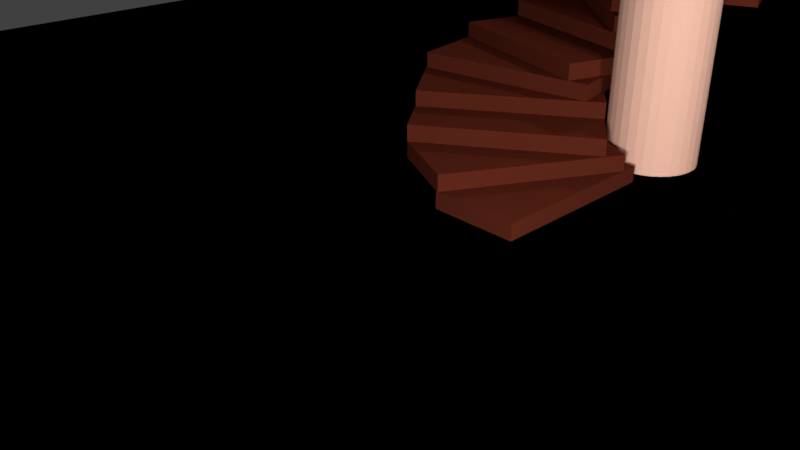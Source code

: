 # Source: 1.proyecto.escalera.luces.blend  (saved by Blender 2.79.6; exported with 4.5.12 LTS)
import bpy
from mathutils import Matrix  # noqa: F401  (used for matrix-valued properties, if any)

bpy.ops.wm.read_factory_settings(use_empty=True)
scene = bpy.context.scene
scene.name = 'Scene'

# ---- collections
col_collection_1 = bpy.data.collections.new('Collection 1'); scene.collection.children.link(col_collection_1)

# ---- materials (node trees are filled in below, after node groups)
mat_material_006 = bpy.data.materials.new('Material.006')
mat_material_006.alpha_threshold = 0.0
mat_material_006.use_transparent_shadow = False
mat_material_006.diffuse_color = (0.0985, 0.02262, 0.01564, 1.0)
mat_material_006.roughness = 0.5
mat_material_004 = bpy.data.materials.new('Material.004')
mat_material_004.alpha_threshold = 0.0
mat_material_004.use_transparent_shadow = False
mat_material_004.diffuse_color = (1.0, 0.5963, 0.4549, 1.0)
mat_material_004.specular_color = (0.01222, 0.002149, 0.001475)
mat_material_004.roughness = 0.5
mat_material_005 = bpy.data.materials.new('Material.005')
mat_material_005.alpha_threshold = 0.0
mat_material_005.use_transparent_shadow = False
mat_material_005.diffuse_color = (1.0, 1.0, 1.0, 1.0)
mat_material_005.roughness = 0.5
mat_material_003 = bpy.data.materials.new('Material.003')
mat_material_003.alpha_threshold = 0.0
mat_material_003.use_transparent_shadow = False
mat_material_003.diffuse_color = (0.1107, 0.02162, 0.01111, 1.0)
mat_material_003.roughness = 0.5

# ---- material node trees

# ---- world
world_world = bpy.data.worlds.new('World'); scene.world = world_world
world_world.color = (0.05088, 0.05088, 0.05088)
world_world.use_sun_shadow = False
world_world.sun_shadow_jitter_overblur = 0.0

# ---- cameras
cam_camera = bpy.data.cameras.new('Camera')
cam_camera.clip_end = 100.0
cam_camera.lens = 35.0
cam_camera.sensor_width = 32.0
cam_camera.sensor_height = 18.0
cam_camera.ortho_scale = 7.314
cam_camera.dof.focus_distance = 0.0
cam_camera.dof.aperture_fstop = 128.0

# ---- lights
light_lamp_005 = bpy.data.lights.new('Lamp.005', 'POINT')
light_lamp_005.transmission_factor = 0.0
light_lamp_005.cutoff_distance = 30.0
light_lamp_005.energy = 100.0
light_lamp_005.shadow_buffer_clip_start = 1.001
light_lamp_005.shadow_soft_size = 0.1
light_lamp_005.shadow_maximum_resolution = 0.006
light_lamp_005.use_absolute_resolution = True
light_lamp_004 = bpy.data.lights.new('Lamp.004', 'POINT')
light_lamp_004.transmission_factor = 0.0
light_lamp_004.cutoff_distance = 30.0
light_lamp_004.energy = 100.0
light_lamp_004.shadow_buffer_clip_start = 1.001
light_lamp_004.shadow_soft_size = 0.1
light_lamp_004.shadow_maximum_resolution = 0.006
light_lamp_004.use_absolute_resolution = True
light_lamp_002 = bpy.data.lights.new('Lamp.002', 'POINT')
light_lamp_002.transmission_factor = 0.0
light_lamp_002.cutoff_distance = 30.0
light_lamp_002.energy = 100.0
light_lamp_002.shadow_buffer_clip_start = 1.001
light_lamp_002.shadow_soft_size = 0.1
light_lamp_002.shadow_maximum_resolution = 0.006
light_lamp_002.use_absolute_resolution = True
light_lamp_001 = bpy.data.lights.new('Lamp.001', 'POINT')
light_lamp_001.transmission_factor = 0.0
light_lamp_001.cutoff_distance = 30.0
light_lamp_001.energy = 100.0
light_lamp_001.shadow_buffer_clip_start = 1.001
light_lamp_001.shadow_soft_size = 0.1
light_lamp_001.shadow_maximum_resolution = 0.006
light_lamp_001.use_absolute_resolution = True
light_lamp = bpy.data.lights.new('Lamp', 'POINT')
light_lamp.transmission_factor = 0.0
light_lamp.cutoff_distance = 30.0
light_lamp.energy = 100.0
light_lamp.shadow_buffer_clip_start = 1.001
light_lamp.shadow_soft_size = 0.1
light_lamp.shadow_maximum_resolution = 0.006
light_lamp.use_absolute_resolution = True

# ---- meshes
me_cube_016 = bpy.data.meshes.new('Cube.016')
me_cube_016.from_pydata([(-1.0, -1.0, -1.0), (-1.0, -1.0, 1.0), (-1.0, 1.0, -1.0), (-1.0, 1.0, 1.0), (1.0, -1.0, -1.0), (1.0, -1.0, 1.0), (1.0, 1.0, -1.0), (1.0, 1.0, 1.0), (3.737, 1.0, 1.0), (3.737, 1.0, -1.0), (3.737, -1.0, -1.0), (3.737, -1.0, 1.0), (5.42, 1.0, 1.0), (5.42, 1.0, -1.0), (5.42, -1.0, -1.0), (5.42, -1.0, 1.0), (1.0, -5.579, 1.0), (1.0, -5.579, -1.0), (3.737, -5.579, 1.0), (3.737, -5.579, -1.0), (3.737, -5.627, 1.0), (3.737, -5.627, -1.0), (5.42, -5.627, 1.0), (5.42, -5.627, -1.0), (-1.0, 6.013, 1.0), (-1.0, 6.013, -1.0), (1.0, 6.013, -1.0), (1.0, 6.013, 1.0), (-1.0, 6.119, 1.0), (-1.0, 6.119, -1.0), (1.0, 6.119, -1.0), (1.0, 6.119, 1.0), (1.0, 6.085, 1.0), (1.0, 6.085, -1.0), (3.737, 6.085, 1.0), (3.737, 6.085, -1.0), (5.42, 6.085, 1.0), (5.42, 6.085, -1.0), (-1.0, -6.085, -1.0), (-1.0, -6.085, 1.0), (1.0, -6.085, 1.0), (1.0, -6.085, -1.0), (-1.0, -11.17, -1.0), (-1.0, -11.17, 1.0), (1.0, -11.17, 1.0), (1.0, -11.17, -1.0), (1.0, -11.19, 1.0), (1.0, -11.19, -1.0), (3.737, -11.19, 1.0), (3.737, -11.19, -1.0), (3.737, -8.158, 1.0), (3.737, -8.158, -1.0), (5.42, -8.158, 1.0), (5.42, -8.158, -1.0), (3.737, -11.17, 1.0), (3.737, -11.17, -1.0), (5.42, -11.17, 1.0), (5.42, -11.17, -1.0), (-6.929, 6.013, 1.0), (-6.929, 1.0, 1.0)], [], [(0, 1, 3, 2), (3, 7, 27, 24), (5, 4, 17, 16), (4, 5, 40, 41), (2, 6, 4, 0), (7, 3, 1, 5), (8, 11, 15, 12), (4, 6, 9, 10), (7, 5, 11, 8), (9, 6, 33, 35), (13, 12, 15, 14), (12, 13, 37, 36), (10, 14, 23, 21), (10, 9, 13, 14), (18, 16, 46, 48), (4, 10, 19, 17), (11, 5, 16, 18), (10, 11, 18, 19), (22, 20, 50, 52), (14, 15, 22, 23), (11, 10, 21, 20), (15, 11, 20, 22), (27, 26, 30, 31), (7, 6, 26, 27), (6, 2, 25, 26), (29, 28, 31, 30), (26, 25, 29, 30), (24, 27, 31, 28), (25, 24, 28, 29), (33, 32, 34, 35), (35, 34, 36, 37), (8, 12, 36, 34), (7, 8, 34, 32), (6, 7, 32, 33), (13, 9, 35, 37), (40, 39, 43, 44), (1, 0, 38, 39), (0, 4, 41, 38), (5, 1, 39, 40), (45, 44, 43, 42), (41, 40, 44, 45), (38, 41, 45, 42), (39, 38, 42, 43), (46, 47, 49, 48), (19, 18, 48, 49), (17, 19, 49, 47), (16, 17, 47, 46), (53, 52, 56, 57), (20, 21, 51, 50), (21, 23, 53, 51), (23, 22, 52, 53), (54, 55, 57, 56), (52, 50, 54, 56), (50, 51, 55, 54), (51, 53, 57, 55), (3, 24, 58, 59)])
me_cube_016.materials.append(mat_material_006)
me_cube_016.use_remesh_preserve_volume = False
me_cube_016.use_remesh_preserve_attributes = False
me_cube_016.use_mirror_vertex_groups = False
me_cube_016.update()
me_cylinder_002 = bpy.data.meshes.new('Cylinder.002')
me_cylinder_002.from_pydata([(1.679, 2.199, -0.8376), (1.679, 2.199, 0.267), (2.152, 2.152, -0.8376), (2.152, 2.152, 0.267), (2.607, 2.014, -0.8376), (2.607, 2.014, 0.267), (3.025, 1.79, -0.8376), (3.025, 1.79, 0.267), (3.393, 1.489, -0.8376), (3.393, 1.489, 0.267), (3.694, 1.122, -0.8376), (3.694, 1.122, 0.267), (3.918, 0.7031, -0.8376), (3.918, 0.7031, 0.267), (4.056, 0.2486, -0.8376), (4.056, 0.2486, 0.267), (4.102, -0.2241, -0.8376), (4.102, -0.2241, 0.267), (4.056, -0.6967, -0.8376), (4.056, -0.6967, 0.267), (3.918, -1.151, -0.8376), (3.918, -1.151, 0.267), (3.694, -1.57, -0.8376), (3.694, -1.57, 0.267), (3.393, -1.937, -0.8376), (3.393, -1.937, 0.267), (3.025, -2.239, -0.8376), (3.025, -2.239, 0.267), (2.607, -2.462, -0.8376), (2.607, -2.462, 0.267), (2.152, -2.6, -0.8376), (2.152, -2.6, 0.267), (1.679, -2.647, -0.8376), (1.679, -2.647, 0.267), (1.207, -2.6, -0.8376), (1.207, -2.6, 0.267), (0.7522, -2.462, -0.8376), (0.7522, -2.462, 0.267), (0.3334, -2.239, -0.8376), (0.3334, -2.239, 0.267), (-0.03376, -1.937, -0.8376), (-0.03376, -1.937, 0.267), (-0.3351, -1.57, -0.8376), (-0.3351, -1.57, 0.267), (-0.5589, -1.151, -0.8376), (-0.5589, -1.151, 0.267), (-0.6968, -0.6967, -0.8376), (-0.6968, -0.6967, 0.267), (-0.7434, -0.2241, -0.8376), (-0.7434, -0.2241, 0.267), (-0.6968, 0.2486, -0.8376), (-0.6968, 0.2486, 0.267), (-0.5589, 0.7031, -0.8376), (-0.5589, 0.7031, 0.267), (-0.3351, 1.122, -0.8376), (-0.3351, 1.122, 0.267), (-0.03376, 1.489, -0.8376), (-0.03376, 1.489, 0.267), (0.3334, 1.79, -0.8376), (0.3334, 1.79, 0.267), (0.7522, 2.014, -0.8376), (0.7522, 2.014, 0.267), (1.207, 2.152, -0.8376), (1.207, 2.152, 0.267), (2.152, 2.152, 0.6141), (1.679, 2.199, 0.6141), (2.607, 2.014, 0.6141), (3.025, 1.79, 0.6141), (3.393, 1.489, 0.6141), (3.694, 1.122, 0.6141), (3.918, 0.7031, 0.6141), (4.056, 0.2486, 0.6141), (4.102, -0.2241, 0.6141), (4.056, -0.6967, 0.6141), (3.918, -1.151, 0.6141), (3.694, -1.57, 0.6141), (3.393, -1.937, 0.6141), (3.025, -2.239, 0.6141), (2.607, -2.462, 0.6141), (2.152, -2.6, 0.6141), (1.679, -2.647, 0.6141), (1.207, -2.6, 0.6141), (0.7522, -2.462, 0.6141), (0.3334, -2.239, 0.6141), (-0.03376, -1.937, 0.6141), (-0.3351, -1.57, 0.6141), (-0.5589, -1.151, 0.6141), (-0.6968, -0.6967, 0.6141), (-0.7434, -0.2241, 0.6141), (-0.6968, 0.2486, 0.6141), (-0.5589, 0.7031, 0.6141), (-0.3351, 1.122, 0.6141), (-0.03375, 1.489, 0.6141), (0.3334, 1.79, 0.6141), (0.7522, 2.014, 0.6141), (1.207, 2.152, 0.6141)], [], [(0, 1, 3, 2), (2, 3, 5, 4), (4, 5, 7, 6), (6, 7, 9, 8), (8, 9, 11, 10), (10, 11, 13, 12), (12, 13, 15, 14), (14, 15, 17, 16), (16, 17, 19, 18), (18, 19, 21, 20), (20, 21, 23, 22), (22, 23, 25, 24), (24, 25, 27, 26), (26, 27, 29, 28), (28, 29, 31, 30), (30, 31, 33, 32), (32, 33, 35, 34), (34, 35, 37, 36), (36, 37, 39, 38), (38, 39, 41, 40), (40, 41, 43, 42), (42, 43, 45, 44), (44, 45, 47, 46), (46, 47, 49, 48), (48, 49, 51, 50), (50, 51, 53, 52), (52, 53, 55, 54), (54, 55, 57, 56), (56, 57, 59, 58), (58, 59, 61, 60), (13, 11, 69, 70), (60, 61, 63, 62), (62, 63, 1, 0), (0, 2, 4, 6, 8, 10, 12, 14, 16, 18, 20, 22, 24, 26, 28, 30, 32, 34, 36, 38, 40, 42, 44, 46, 48, 50, 52, 54, 56, 58, 60, 62), (64, 65, 95, 94, 93, 92, 91, 90, 89, 88, 87, 86, 85, 84, 83, 82, 81, 80, 79, 78, 77, 76, 75, 74, 73, 72, 71, 70, 69, 68, 67, 66), (31, 29, 78, 79), (49, 47, 87, 88), (5, 3, 64, 66), (23, 21, 74, 75), (41, 39, 83, 84), (59, 57, 92, 93), (15, 13, 70, 71), (33, 31, 79, 80), (51, 49, 88, 89), (7, 5, 66, 67), (25, 23, 75, 76), (43, 41, 84, 85), (61, 59, 93, 94), (17, 15, 71, 72), (35, 33, 80, 81), (53, 51, 89, 90), (9, 7, 67, 68), (27, 25, 76, 77), (45, 43, 85, 86), (63, 61, 94, 95), (19, 17, 72, 73), (37, 35, 81, 82), (55, 53, 90, 91), (11, 9, 68, 69), (29, 27, 77, 78), (3, 1, 65, 64), (47, 45, 86, 87), (1, 63, 95, 65), (21, 19, 73, 74), (39, 37, 82, 83), (57, 55, 91, 92)])
me_cylinder_002.materials.append(mat_material_004)
me_cylinder_002.use_remesh_preserve_volume = False
me_cylinder_002.use_remesh_preserve_attributes = False
me_cylinder_002.use_mirror_vertex_groups = False
me_cylinder_002.update()
me_plane_001 = bpy.data.meshes.new('Plane.001')
me_plane_001.from_pydata([(-1.0, -1.0, 0.0), (1.0, -1.0, 0.0), (-1.0, 1.0, 0.0), (1.0, 1.0, 0.0)], [], [(0, 1, 3, 2)])
me_plane_001.materials.append(mat_material_005)
me_plane_001.use_remesh_preserve_volume = False
me_plane_001.use_remesh_preserve_attributes = False
me_plane_001.use_mirror_vertex_groups = False
me_plane_001.update()
me_cube_014 = bpy.data.meshes.new('Cube.014')
me_cube_014.from_pydata([(1.0, 1.0, -1.0), (1.0, -1.0, -1.0), (-1.0, -1.0, -1.0), (-1.0, 1.0, -1.0), (1.0, 1.0, 1.0), (1.0, -1.0, 1.0), (-1.0, -1.0, 1.0), (-1.0, 1.0, 1.0), (-3.919, 0.1625, 2.897), (-0.4036, 1.341, 2.897), (0.7744, 0.5973, 2.897), (-2.741, -0.5807, 2.897), (-3.919, 0.1625, 4.897), (-0.4036, 1.341, 4.897), (0.7744, 0.5973, 4.897), (-2.741, -0.5807, 4.897), (-2.756, -0.5717, 0.9179), (-0.7811, 1.21, 0.9179), (1.001, 0.7928, 0.9179), (-0.9737, -0.9893, 0.9179), (-2.756, -0.5717, 2.918), (-0.7811, 1.21, 2.918), (1.001, 0.7928, 2.918), (-0.9737, -0.9893, 2.918), (1.846, 1.766, -12.95), (5.996, 2.309, -12.95), (6.598, 1.419, -12.95), (2.449, 0.8762, -12.95), (1.846, 1.766, -10.95), (5.996, 2.309, -10.95), (6.598, 1.419, -10.95), (2.449, 0.8762, -10.95), (5.066, -0.1953, -9.054), (1.563, 1.049, -9.054), (2.75, 1.775, -9.054), (6.253, 0.5307, -9.054), (5.066, -0.1953, -7.054), (1.563, 1.049, -7.054), (2.75, 1.775, -7.054), (6.253, 0.5307, -7.054), (6.239, 0.5216, -11.03), (1.947, 0.9165, -11.03), (2.276, 1.823, -11.03), (6.568, 1.428, -11.03), (6.239, 0.5216, -9.033), (1.947, 0.9165, -9.033), (2.276, 1.823, -9.033), (6.568, 1.428, -9.033), (1.961, 1.299, -7.144), (5.47, 0.0581, -7.144), (4.286, -0.6691, -7.144), (0.7774, 0.5718, -7.144), (1.961, 1.299, -5.144), (5.47, 0.0581, -5.144), (4.286, -0.6691, -5.144), (0.7774, 0.5718, -5.144), (0.5197, -1.009, -3.247), (0.5328, 1.0, -3.247), (2.534, 0.9671, -3.247), (2.521, -1.042, -3.247), (0.5197, -1.009, -1.247), (0.5328, 1.0, -1.247), (2.534, 0.9671, -1.247), (2.521, -1.042, -1.247), (2.496, -1.042, -5.226), (0.538, 0.7819, -5.226), (2.325, 1.171, -5.226), (4.283, -0.6529, -5.226), (2.496, -1.042, -3.226), (0.538, 0.7819, -3.226), (2.325, 1.171, -3.226), (4.283, -0.6529, -3.226), (0.9935, 1.6, 27.62), (4.996, 1.485, 28.16), (4.913, 0.9397, 28.43), (0.9108, 1.055, 27.89), (0.9876, 1.605, 28.76), (4.99, 1.49, 29.3), (4.907, 0.9446, 29.57), (0.9049, 1.06, 29.03), (2.455, 0.2203, 30.74), (0.2425, 1.246, 29.94), (1.779, 1.525, 29.98), (3.991, 0.4988, 30.78), (2.449, 0.2252, 31.87), (0.2366, 1.251, 31.08), (1.773, 1.53, 31.12), (3.985, 0.5037, 31.91), (3.978, 0.4903, 29.65), (0.4934, 1.131, 28.9), (1.403, 1.593, 28.77), (4.887, 0.9522, 29.52), (3.972, 0.4952, 30.79), (0.4875, 1.136, 30.04), (1.397, 1.598, 29.91), (4.881, 0.9571, 30.66), (0.1032, 1.211, 34.65), (-1.073, 0.2487, 34.93), (-2.456, 0.4298, 35.07), (-1.279, 1.392, 34.78), (0.1223, 1.212, 35.6), (-1.054, 0.249, 35.89), (-2.437, 0.43, 36.03), (-1.26, 1.393, 35.74), (-3.752, 1.254, 36.97), (-0.6293, 1.503, 36.56), (-0.2524, 1.038, 36.58), (-3.375, 0.7897, 36.99), (-3.733, 1.254, 37.93), (-0.6102, 1.503, 37.52), (-0.2333, 1.039, 37.54), (-3.356, 0.79, 37.95), (-3.399, 0.7951, 36.05), (-0.9858, 1.474, 35.66), (0.0002246, 1.112, 35.59), (-2.413, 0.4328, 35.98), (-3.38, 0.7954, 37.0), (-0.9667, 1.474, 36.61), (0.01934, 1.112, 36.55), (-2.394, 0.4331, 36.94), (1.019, 1.448, 31.0), (3.132, 0.359, 31.5), (1.636, 0.09251, 31.69), (-0.4766, 1.181, 31.19), (1.031, 1.452, 32.14), (3.144, 0.3638, 32.64), (1.649, 0.09728, 32.83), (-0.4643, 1.186, 32.33), (-1.75, 0.3457, 33.91), (-0.3664, 1.455, 33.27), (1.3, 1.208, 33.34), (-0.08399, 0.09812, 33.98), (-1.738, 0.3505, 35.05), (-0.3541, 1.46, 34.41), (1.312, 1.212, 34.48), (-0.07165, 0.1029, 35.12), (-0.117, 0.09625, 32.85), (-0.5233, 1.329, 32.21), (1.25, 1.34, 32.14), (1.657, 0.1064, 32.78), (-0.1046, 0.101, 33.99), (-0.5109, 1.334, 33.35), (1.263, 1.344, 33.28), (1.669, 0.1112, 33.92), (0.04868, 1.076, 4.947), (-3.595, -0.1217, 4.947), (-4.793, 0.5824, 4.947), (-1.149, 1.78, 4.947), (0.04868, 1.076, 6.947), (-3.595, -0.1217, 6.947), (-4.793, 0.5824, 6.947), (-1.149, 1.78, 6.947), (-4.423, 2.306, 8.844), (-0.1714, 1.774, 8.844), (-0.8202, 0.9143, 8.844), (-5.071, 1.446, 8.844), (-4.423, 2.306, 10.84), (-0.1714, 1.774, 10.84), (-0.8202, 0.9143, 10.84), (-5.071, 1.446, 10.84), (-5.064, 1.457, 6.865), (-0.6347, 1.829, 6.865), (-0.3284, 0.9516, 6.865), (-4.758, 0.5796, 6.865), (-5.064, 1.457, 8.865), (-0.6347, 1.829, 8.865), (-0.3284, 0.9516, 8.865), (-4.758, 0.5796, 8.865), (-0.4735, 1.338, 10.16), (-4.773, 1.991, 10.77), (-4.118, 2.821, 11.21), (0.1812, 2.168, 10.6), (-0.4687, 1.329, 12.15), (-4.768, 1.981, 12.77), (-4.113, 2.811, 13.21), (0.186, 2.158, 12.59), (-0.6541, 3.633, 15.38), (0.7273, 1.791, 14.25), (-1.256, 1.545, 14.22), (-2.637, 3.387, 15.35), (-0.6493, 3.624, 17.38), (0.7321, 1.781, 16.25), (-1.251, 1.535, 16.22), (-2.633, 3.378, 17.35), (-2.618, 3.4, 13.38), (0.5662, 1.999, 12.4), (-0.9147, 1.396, 12.14), (-4.099, 2.797, 13.11), (-2.613, 3.391, 15.37), (0.571, 1.99, 14.4), (-0.9099, 1.387, 14.13), (-4.094, 2.788, 15.11), (0.9313, 1.823, 22.52), (3.224, 3.165, 23.03), (4.564, 2.722, 23.4), (2.271, 1.38, 22.88), (0.9128, 1.824, 24.19), (3.206, 3.166, 24.71), (4.546, 2.722, 25.08), (2.253, 1.381, 24.56), (5.15, 1.296, 26.9), (1.445, 1.285, 25.95), (1.508, 2.045, 25.93), (5.213, 2.056, 26.88), (5.132, 1.297, 28.58), (1.426, 1.286, 27.63), (1.489, 2.046, 27.61), (5.195, 2.057, 28.56), (5.232, 2.046, 25.22), (1.866, 1.288, 24.4), (1.151, 1.963, 24.18), (4.517, 2.721, 25.0), (5.213, 2.047, 26.9), (1.847, 1.289, 26.07), (1.132, 1.964, 25.85), (4.498, 2.722, 26.68), (-0.3344, 1.572, 16.07), (-1.543, 3.5, 16.68), (0.3839, 3.732, 17.12), (1.592, 1.804, 16.51), (-0.3496, 1.565, 18.06), (-1.558, 3.492, 18.68), (0.3687, 3.725, 19.12), (1.577, 1.797, 18.5), (3.868, 2.936, 21.29), (1.194, 1.393, 20.16), (-0.39, 1.973, 20.13), (2.285, 3.516, 21.26), (3.853, 2.929, 23.29), (1.179, 1.386, 22.16), (-0.4051, 1.965, 22.13), (2.269, 3.509, 23.26), (2.32, 3.516, 19.29), (1.494, 1.569, 18.31), (-0.4751, 1.765, 18.05), (0.3505, 3.711, 19.02), (2.304, 3.509, 21.28), (1.479, 1.562, 20.31), (-0.4903, 1.758, 20.04), (0.3353, 3.704, 21.02)], [], [(0, 1, 2, 3), (4, 7, 6, 5), (0, 4, 5, 1), (1, 5, 6, 2), (2, 6, 7, 3), (4, 0, 3, 7), (8, 9, 10, 11), (12, 15, 14, 13), (8, 12, 13, 9), (9, 13, 14, 10), (10, 14, 15, 11), (12, 8, 11, 15), (16, 17, 18, 19), (20, 23, 22, 21), (16, 20, 21, 17), (17, 21, 22, 18), (18, 22, 23, 19), (20, 16, 19, 23), (24, 25, 26, 27), (28, 31, 30, 29), (24, 28, 29, 25), (25, 29, 30, 26), (26, 30, 31, 27), (28, 24, 27, 31), (32, 33, 34, 35), (36, 39, 38, 37), (32, 36, 37, 33), (33, 37, 38, 34), (34, 38, 39, 35), (36, 32, 35, 39), (40, 41, 42, 43), (44, 47, 46, 45), (40, 44, 45, 41), (41, 45, 46, 42), (42, 46, 47, 43), (44, 40, 43, 47), (48, 49, 50, 51), (52, 55, 54, 53), (48, 52, 53, 49), (49, 53, 54, 50), (50, 54, 55, 51), (52, 48, 51, 55), (56, 57, 58, 59), (60, 63, 62, 61), (56, 60, 61, 57), (57, 61, 62, 58), (58, 62, 63, 59), (60, 56, 59, 63), (64, 65, 66, 67), (68, 71, 70, 69), (64, 68, 69, 65), (65, 69, 70, 66), (66, 70, 71, 67), (68, 64, 67, 71), (72, 73, 74, 75), (76, 79, 78, 77), (72, 76, 77, 73), (73, 77, 78, 74), (74, 78, 79, 75), (76, 72, 75, 79), (80, 81, 82, 83), (84, 87, 86, 85), (80, 84, 85, 81), (81, 85, 86, 82), (82, 86, 87, 83), (84, 80, 83, 87), (88, 89, 90, 91), (92, 95, 94, 93), (88, 92, 93, 89), (89, 93, 94, 90), (90, 94, 95, 91), (92, 88, 91, 95), (96, 97, 98, 99), (100, 103, 102, 101), (96, 100, 101, 97), (97, 101, 102, 98), (98, 102, 103, 99), (100, 96, 99, 103), (104, 105, 106, 107), (108, 111, 110, 109), (104, 108, 109, 105), (105, 109, 110, 106), (106, 110, 111, 107), (108, 104, 107, 111), (112, 113, 114, 115), (116, 119, 118, 117), (112, 116, 117, 113), (113, 117, 118, 114), (114, 118, 119, 115), (116, 112, 115, 119), (120, 121, 122, 123), (124, 127, 126, 125), (120, 124, 125, 121), (121, 125, 126, 122), (122, 126, 127, 123), (124, 120, 123, 127), (128, 129, 130, 131), (132, 135, 134, 133), (128, 132, 133, 129), (129, 133, 134, 130), (130, 134, 135, 131), (132, 128, 131, 135), (136, 137, 138, 139), (140, 143, 142, 141), (136, 140, 141, 137), (137, 141, 142, 138), (138, 142, 143, 139), (140, 136, 139, 143), (144, 145, 146, 147), (148, 151, 150, 149), (144, 148, 149, 145), (145, 149, 150, 146), (146, 150, 151, 147), (148, 144, 147, 151), (152, 153, 154, 155), (156, 159, 158, 157), (152, 156, 157, 153), (153, 157, 158, 154), (154, 158, 159, 155), (156, 152, 155, 159), (160, 161, 162, 163), (164, 167, 166, 165), (160, 164, 165, 161), (161, 165, 166, 162), (162, 166, 167, 163), (164, 160, 163, 167), (168, 169, 170, 171), (172, 175, 174, 173), (168, 172, 173, 169), (169, 173, 174, 170), (170, 174, 175, 171), (172, 168, 171, 175), (176, 177, 178, 179), (180, 183, 182, 181), (176, 180, 181, 177), (177, 181, 182, 178), (178, 182, 183, 179), (180, 176, 179, 183), (184, 185, 186, 187), (188, 191, 190, 189), (184, 188, 189, 185), (185, 189, 190, 186), (186, 190, 191, 187), (188, 184, 187, 191), (192, 193, 194, 195), (196, 199, 198, 197), (192, 196, 197, 193), (193, 197, 198, 194), (194, 198, 199, 195), (196, 192, 195, 199), (200, 201, 202, 203), (204, 207, 206, 205), (200, 204, 205, 201), (201, 205, 206, 202), (202, 206, 207, 203), (204, 200, 203, 207), (208, 209, 210, 211), (212, 215, 214, 213), (208, 212, 213, 209), (209, 213, 214, 210), (210, 214, 215, 211), (212, 208, 211, 215), (216, 217, 218, 219), (220, 223, 222, 221), (216, 220, 221, 217), (217, 221, 222, 218), (218, 222, 223, 219), (220, 216, 219, 223), (224, 225, 226, 227), (228, 231, 230, 229), (224, 228, 229, 225), (225, 229, 230, 226), (226, 230, 231, 227), (228, 224, 227, 231), (232, 233, 234, 235), (236, 239, 238, 237), (232, 236, 237, 233), (233, 237, 238, 234), (234, 238, 239, 235), (236, 232, 235, 239)])
me_cube_014.materials.append(mat_material_003)
me_cube_014.use_remesh_preserve_volume = False
me_cube_014.use_remesh_preserve_attributes = False
me_cube_014.use_mirror_vertex_groups = False
me_cube_014.update()
me_cube_012 = bpy.data.meshes.new('Cube.012')
me_cube_012.from_pydata([(-1.0, -1.0, -1.0), (-1.0, -1.0, 1.0), (-1.0, 1.0, -1.0), (-1.0, 1.0, 1.0), (1.0, -1.0, -1.0), (1.0, -1.0, 1.0), (1.0, 1.0, -1.0), (1.0, 1.0, 1.0), (3.737, 1.0, 1.0), (3.737, 1.0, -1.0), (3.737, -1.0, -1.0), (3.737, -1.0, 1.0), (5.42, 1.0, 1.0), (5.42, 1.0, -1.0), (5.42, -1.0, -1.0), (5.42, -1.0, 1.0), (1.0, -5.579, 1.0), (1.0, -5.579, -1.0), (3.737, -5.579, 1.0), (3.737, -5.579, -1.0), (3.737, -5.627, 1.0), (3.737, -5.627, -1.0), (5.42, -5.627, 1.0), (5.42, -5.627, -1.0), (-1.0, 6.013, 1.0), (-1.0, 6.013, -1.0), (1.0, 6.013, -1.0), (1.0, 6.013, 1.0), (-1.0, 6.119, 1.0), (-1.0, 6.119, -1.0), (1.0, 6.119, -1.0), (1.0, 6.119, 1.0), (1.0, 6.085, 1.0), (1.0, 6.085, -1.0), (3.737, 6.085, 1.0), (3.737, 6.085, -1.0), (5.42, 6.085, 1.0), (5.42, 6.085, -1.0), (-1.0, -6.085, -1.0), (-1.0, -6.085, 1.0), (1.0, -6.085, 1.0), (1.0, -6.085, -1.0), (-1.0, -11.17, -1.0), (-1.0, -11.17, 1.0), (1.0, -11.17, 1.0), (1.0, -11.17, -1.0), (1.0, -11.19, 1.0), (1.0, -11.19, -1.0), (3.737, -11.19, 1.0), (3.737, -11.19, -1.0), (3.737, -8.158, 1.0), (3.737, -8.158, -1.0), (5.42, -8.158, 1.0), (5.42, -8.158, -1.0), (3.737, -11.17, 1.0), (3.737, -11.17, -1.0), (5.42, -11.17, 1.0), (5.42, -11.17, -1.0), (-7.949, 1.0, 1.0), (-7.949, 1.0, -1.0), (-7.949, 6.013, 1.0), (-7.949, 4.511, 0.9968), (-7.949, 4.511, -1.003)], [], [(0, 1, 3, 2), (3, 7, 27, 24), (5, 4, 17, 16), (4, 5, 40, 41), (2, 6, 4, 0), (7, 3, 1, 5), (8, 11, 15, 12), (4, 6, 9, 10), (7, 5, 11, 8), (9, 6, 33, 35), (13, 12, 15, 14), (12, 13, 37, 36), (10, 14, 23, 21), (10, 9, 13, 14), (18, 16, 46, 48), (4, 10, 19, 17), (11, 5, 16, 18), (10, 11, 18, 19), (22, 20, 50, 52), (14, 15, 22, 23), (11, 10, 21, 20), (15, 11, 20, 22), (27, 26, 30, 31), (3, 24, 60, 58), (7, 6, 26, 27), (6, 2, 25, 26), (29, 28, 31, 30), (26, 25, 29, 30), (24, 27, 31, 28), (25, 24, 28, 29), (33, 32, 34, 35), (35, 34, 36, 37), (8, 12, 36, 34), (7, 8, 34, 32), (6, 7, 32, 33), (13, 9, 35, 37), (40, 39, 43, 44), (1, 0, 38, 39), (0, 4, 41, 38), (5, 1, 39, 40), (45, 44, 43, 42), (41, 40, 44, 45), (38, 41, 45, 42), (39, 38, 42, 43), (46, 47, 49, 48), (19, 18, 48, 49), (17, 19, 49, 47), (16, 17, 47, 46), (53, 52, 56, 57), (20, 21, 51, 50), (21, 23, 53, 51), (23, 22, 52, 53), (54, 55, 57, 56), (52, 50, 54, 56), (50, 51, 55, 54), (51, 53, 57, 55), (2, 3, 58, 59), (59, 58, 61, 62)])
me_cube_012.materials.append(mat_material_006)
me_cube_012.use_remesh_preserve_volume = False
me_cube_012.use_remesh_preserve_attributes = False
me_cube_012.use_mirror_vertex_groups = False
me_cube_012.update()
me_plane = bpy.data.meshes.new('Plane')
me_plane.from_pydata([(-1.0, -1.0, 0.0), (1.0, -1.0, 0.0), (-1.0, 1.0, 0.0), (1.0, 1.0, 0.0)], [], [(0, 1, 3, 2)])
me_plane.materials.append(mat_material_005)
me_plane.use_remesh_preserve_volume = False
me_plane.use_remesh_preserve_attributes = False
me_plane.use_mirror_vertex_groups = False
me_plane.update()
me_cylinder = bpy.data.meshes.new('Cylinder')
me_cylinder.from_pydata([(1.679, 2.199, -0.8376), (1.679, 2.199, 0.267), (2.152, 2.152, -0.8376), (2.152, 2.152, 0.267), (2.607, 2.014, -0.8376), (2.607, 2.014, 0.267), (3.025, 1.79, -0.8376), (3.025, 1.79, 0.267), (3.393, 1.489, -0.8376), (3.393, 1.489, 0.267), (3.694, 1.122, -0.8376), (3.694, 1.122, 0.267), (3.918, 0.7031, -0.8376), (3.918, 0.7031, 0.267), (4.056, 0.2486, -0.8376), (4.056, 0.2486, 0.267), (4.102, -0.2241, -0.8376), (4.102, -0.2241, 0.267), (4.056, -0.6967, -0.8376), (4.056, -0.6967, 0.267), (3.918, -1.151, -0.8376), (3.918, -1.151, 0.267), (3.694, -1.57, -0.8376), (3.694, -1.57, 0.267), (3.393, -1.937, -0.8376), (3.393, -1.937, 0.267), (3.025, -2.239, -0.8376), (3.025, -2.239, 0.267), (2.607, -2.462, -0.8376), (2.607, -2.462, 0.267), (2.152, -2.6, -0.8376), (2.152, -2.6, 0.267), (1.679, -2.647, -0.8376), (1.679, -2.647, 0.267), (1.207, -2.6, -0.8376), (1.207, -2.6, 0.267), (0.7522, -2.462, -0.8376), (0.7522, -2.462, 0.267), (0.3334, -2.239, -0.8376), (0.3334, -2.239, 0.267), (-0.03376, -1.937, -0.8376), (-0.03376, -1.937, 0.267), (-0.3351, -1.57, -0.8376), (-0.3351, -1.57, 0.267), (-0.5589, -1.151, -0.8376), (-0.5589, -1.151, 0.267), (-0.6968, -0.6967, -0.8376), (-0.6968, -0.6967, 0.267), (-0.7434, -0.2241, -0.8376), (-0.7434, -0.2241, 0.267), (-0.6968, 0.2486, -0.8376), (-0.6968, 0.2486, 0.267), (-0.5589, 0.7031, -0.8376), (-0.5589, 0.7031, 0.267), (-0.3351, 1.122, -0.8376), (-0.3351, 1.122, 0.267), (-0.03376, 1.489, -0.8376), (-0.03376, 1.489, 0.267), (0.3334, 1.79, -0.8376), (0.3334, 1.79, 0.267), (0.7522, 2.014, -0.8376), (0.7522, 2.014, 0.267), (1.207, 2.152, -0.8376), (1.207, 2.152, 0.267), (2.152, 2.152, 0.6141), (1.679, 2.199, 0.6141), (2.607, 2.014, 0.6141), (3.025, 1.79, 0.6141), (3.393, 1.489, 0.6141), (3.694, 1.122, 0.6141), (3.918, 0.7031, 0.6141), (4.056, 0.2486, 0.6141), (4.102, -0.2241, 0.6141), (4.056, -0.6967, 0.6141), (3.918, -1.151, 0.6141), (3.694, -1.57, 0.6141), (3.393, -1.937, 0.6141), (3.025, -2.239, 0.6141), (2.607, -2.462, 0.6141), (2.152, -2.6, 0.6141), (1.679, -2.647, 0.6141), (1.207, -2.6, 0.6141), (0.7522, -2.462, 0.6141), (0.3334, -2.239, 0.6141), (-0.03376, -1.937, 0.6141), (-0.3351, -1.57, 0.6141), (-0.5589, -1.151, 0.6141), (-0.6968, -0.6967, 0.6141), (-0.7434, -0.2241, 0.6141), (-0.6968, 0.2486, 0.6141), (-0.5589, 0.7031, 0.6141), (-0.3351, 1.122, 0.6141), (-0.03375, 1.489, 0.6141), (0.3334, 1.79, 0.6141), (0.7522, 2.014, 0.6141), (1.207, 2.152, 0.6141)], [], [(0, 1, 3, 2), (2, 3, 5, 4), (4, 5, 7, 6), (6, 7, 9, 8), (8, 9, 11, 10), (10, 11, 13, 12), (12, 13, 15, 14), (14, 15, 17, 16), (16, 17, 19, 18), (18, 19, 21, 20), (20, 21, 23, 22), (22, 23, 25, 24), (24, 25, 27, 26), (26, 27, 29, 28), (28, 29, 31, 30), (30, 31, 33, 32), (32, 33, 35, 34), (34, 35, 37, 36), (36, 37, 39, 38), (38, 39, 41, 40), (40, 41, 43, 42), (42, 43, 45, 44), (44, 45, 47, 46), (46, 47, 49, 48), (48, 49, 51, 50), (50, 51, 53, 52), (52, 53, 55, 54), (54, 55, 57, 56), (56, 57, 59, 58), (58, 59, 61, 60), (13, 11, 69, 70), (60, 61, 63, 62), (62, 63, 1, 0), (0, 2, 4, 6, 8, 10, 12, 14, 16, 18, 20, 22, 24, 26, 28, 30, 32, 34, 36, 38, 40, 42, 44, 46, 48, 50, 52, 54, 56, 58, 60, 62), (64, 65, 95, 94, 93, 92, 91, 90, 89, 88, 87, 86, 85, 84, 83, 82, 81, 80, 79, 78, 77, 76, 75, 74, 73, 72, 71, 70, 69, 68, 67, 66), (31, 29, 78, 79), (49, 47, 87, 88), (5, 3, 64, 66), (23, 21, 74, 75), (41, 39, 83, 84), (59, 57, 92, 93), (15, 13, 70, 71), (33, 31, 79, 80), (51, 49, 88, 89), (7, 5, 66, 67), (25, 23, 75, 76), (43, 41, 84, 85), (61, 59, 93, 94), (17, 15, 71, 72), (35, 33, 80, 81), (53, 51, 89, 90), (9, 7, 67, 68), (27, 25, 76, 77), (45, 43, 85, 86), (63, 61, 94, 95), (19, 17, 72, 73), (37, 35, 81, 82), (55, 53, 90, 91), (11, 9, 68, 69), (29, 27, 77, 78), (3, 1, 65, 64), (47, 45, 86, 87), (1, 63, 95, 65), (21, 19, 73, 74), (39, 37, 82, 83), (57, 55, 91, 92)])
me_cylinder.materials.append(mat_material_004)
me_cylinder.use_remesh_preserve_volume = False
me_cylinder.use_remesh_preserve_attributes = False
me_cylinder.use_mirror_vertex_groups = False
me_cylinder.update()
me_cube_006 = bpy.data.meshes.new('Cube.006')
me_cube_006.from_pydata([(1.0, 1.0, -1.0), (1.0, -1.0, -1.0), (-1.0, -1.0, -1.0), (-1.0, 1.0, -1.0), (1.0, 1.0, 1.0), (1.0, -1.0, 1.0), (-1.0, -1.0, 1.0), (-1.0, 1.0, 1.0), (-3.919, 0.1625, 2.897), (-0.4036, 1.341, 2.897), (0.7744, 0.5973, 2.897), (-2.741, -0.5807, 2.897), (-3.919, 0.1625, 4.897), (-0.4036, 1.341, 4.897), (0.7744, 0.5973, 4.897), (-2.741, -0.5807, 4.897), (-2.756, -0.5717, 0.9179), (-0.7811, 1.21, 0.9179), (1.001, 0.7928, 0.9179), (-0.9737, -0.9893, 0.9179), (-2.756, -0.5717, 2.918), (-0.7811, 1.21, 2.918), (1.001, 0.7928, 2.918), (-0.9737, -0.9893, 2.918), (1.846, 1.766, -12.95), (5.996, 2.309, -12.95), (6.598, 1.419, -12.95), (2.449, 0.8762, -12.95), (1.846, 1.766, -10.95), (5.996, 2.309, -10.95), (6.598, 1.419, -10.95), (2.449, 0.8762, -10.95), (5.066, -0.1953, -9.054), (1.563, 1.049, -9.054), (2.75, 1.775, -9.054), (6.253, 0.5307, -9.054), (5.066, -0.1953, -7.054), (1.563, 1.049, -7.054), (2.75, 1.775, -7.054), (6.253, 0.5307, -7.054), (6.239, 0.5216, -11.03), (1.947, 0.9165, -11.03), (2.276, 1.823, -11.03), (6.568, 1.428, -11.03), (6.239, 0.5216, -9.033), (1.947, 0.9165, -9.033), (2.276, 1.823, -9.033), (6.568, 1.428, -9.033), (1.961, 1.299, -7.144), (5.47, 0.0581, -7.144), (4.286, -0.6691, -7.144), (0.7774, 0.5718, -7.144), (1.961, 1.299, -5.144), (5.47, 0.0581, -5.144), (4.286, -0.6691, -5.144), (0.7774, 0.5718, -5.144), (0.5197, -1.009, -3.247), (0.5328, 1.0, -3.247), (2.534, 0.9671, -3.247), (2.521, -1.042, -3.247), (0.5197, -1.009, -1.247), (0.5328, 1.0, -1.247), (2.534, 0.9671, -1.247), (2.521, -1.042, -1.247), (2.496, -1.042, -5.226), (0.538, 0.7819, -5.226), (2.325, 1.171, -5.226), (4.283, -0.6529, -5.226), (2.496, -1.042, -3.226), (0.538, 0.7819, -3.226), (2.325, 1.171, -3.226), (4.283, -0.6529, -3.226), (0.9935, 1.6, 27.62), (4.996, 1.485, 28.16), (4.913, 0.9397, 28.43), (0.9108, 1.055, 27.89), (0.9876, 1.605, 28.76), (4.99, 1.49, 29.3), (4.907, 0.9446, 29.57), (0.9049, 1.06, 29.03), (2.455, 0.2203, 30.74), (0.2425, 1.246, 29.94), (1.779, 1.525, 29.98), (3.991, 0.4988, 30.78), (2.449, 0.2252, 31.87), (0.2366, 1.251, 31.08), (1.773, 1.53, 31.12), (3.985, 0.5037, 31.91), (3.978, 0.4903, 29.65), (0.4934, 1.131, 28.9), (1.403, 1.593, 28.77), (4.887, 0.9522, 29.52), (3.972, 0.4952, 30.79), (0.4875, 1.136, 30.04), (1.397, 1.598, 29.91), (4.881, 0.9571, 30.66), (0.1032, 1.211, 34.65), (-1.073, 0.2487, 34.93), (-2.456, 0.4298, 35.07), (-1.279, 1.392, 34.78), (0.1223, 1.212, 35.6), (-1.054, 0.249, 35.89), (-2.437, 0.43, 36.03), (-1.26, 1.393, 35.74), (-3.752, 1.254, 36.97), (-0.6293, 1.503, 36.56), (-0.2524, 1.038, 36.58), (-3.375, 0.7897, 36.99), (-3.733, 1.254, 37.93), (-0.6102, 1.503, 37.52), (-0.2333, 1.039, 37.54), (-3.356, 0.79, 37.95), (-3.399, 0.7951, 36.05), (-0.9858, 1.474, 35.66), (0.0002246, 1.112, 35.59), (-2.413, 0.4328, 35.98), (-3.38, 0.7954, 37.0), (-0.9667, 1.474, 36.61), (0.01934, 1.112, 36.55), (-2.394, 0.4331, 36.94), (1.019, 1.448, 31.0), (3.132, 0.359, 31.5), (1.636, 0.09251, 31.69), (-0.4766, 1.181, 31.19), (1.031, 1.452, 32.14), (3.144, 0.3638, 32.64), (1.649, 0.09728, 32.83), (-0.4643, 1.186, 32.33), (-1.75, 0.3457, 33.91), (-0.3664, 1.455, 33.27), (1.3, 1.208, 33.34), (-0.08399, 0.09812, 33.98), (-1.738, 0.3505, 35.05), (-0.3541, 1.46, 34.41), (1.312, 1.212, 34.48), (-0.07165, 0.1029, 35.12), (-0.117, 0.09625, 32.85), (-0.5233, 1.329, 32.21), (1.25, 1.34, 32.14), (1.657, 0.1064, 32.78), (-0.1046, 0.101, 33.99), (-0.5109, 1.334, 33.35), (1.263, 1.344, 33.28), (1.669, 0.1112, 33.92), (0.04868, 1.076, 4.947), (-3.595, -0.1217, 4.947), (-4.793, 0.5824, 4.947), (-1.149, 1.78, 4.947), (0.04868, 1.076, 6.947), (-3.595, -0.1217, 6.947), (-4.793, 0.5824, 6.947), (-1.149, 1.78, 6.947), (-4.423, 2.306, 8.844), (-0.1714, 1.774, 8.844), (-0.8202, 0.9143, 8.844), (-5.071, 1.446, 8.844), (-4.423, 2.306, 10.84), (-0.1714, 1.774, 10.84), (-0.8202, 0.9143, 10.84), (-5.071, 1.446, 10.84), (-5.064, 1.457, 6.865), (-0.6347, 1.829, 6.865), (-0.3284, 0.9516, 6.865), (-4.758, 0.5796, 6.865), (-5.064, 1.457, 8.865), (-0.6347, 1.829, 8.865), (-0.3284, 0.9516, 8.865), (-4.758, 0.5796, 8.865), (-0.4735, 1.338, 10.16), (-4.773, 1.991, 10.77), (-4.118, 2.821, 11.21), (0.1812, 2.168, 10.6), (-0.4687, 1.329, 12.15), (-4.768, 1.981, 12.77), (-4.113, 2.811, 13.21), (0.186, 2.158, 12.59), (-0.6541, 3.633, 15.38), (0.7273, 1.791, 14.25), (-1.256, 1.545, 14.22), (-2.637, 3.387, 15.35), (-0.6493, 3.624, 17.38), (0.7321, 1.781, 16.25), (-1.251, 1.535, 16.22), (-2.633, 3.378, 17.35), (-2.618, 3.4, 13.38), (0.5662, 1.999, 12.4), (-0.9147, 1.396, 12.14), (-4.099, 2.797, 13.11), (-2.613, 3.391, 15.37), (0.571, 1.99, 14.4), (-0.9099, 1.387, 14.13), (-4.094, 2.788, 15.11), (0.9313, 1.823, 22.52), (3.224, 3.165, 23.03), (4.564, 2.722, 23.4), (2.271, 1.38, 22.88), (0.9128, 1.824, 24.19), (3.206, 3.166, 24.71), (4.546, 2.722, 25.08), (2.253, 1.381, 24.56), (5.15, 1.296, 26.9), (1.445, 1.285, 25.95), (1.508, 2.045, 25.93), (5.213, 2.056, 26.88), (5.132, 1.297, 28.58), (1.426, 1.286, 27.63), (1.489, 2.046, 27.61), (5.195, 2.057, 28.56), (5.232, 2.046, 25.22), (1.866, 1.288, 24.4), (1.151, 1.963, 24.18), (4.517, 2.721, 25.0), (5.213, 2.047, 26.9), (1.847, 1.289, 26.07), (1.132, 1.964, 25.85), (4.498, 2.722, 26.68), (-0.3344, 1.572, 16.07), (-1.543, 3.5, 16.68), (0.3839, 3.732, 17.12), (1.592, 1.804, 16.51), (-0.3496, 1.565, 18.06), (-1.558, 3.492, 18.68), (0.3687, 3.725, 19.12), (1.577, 1.797, 18.5), (3.868, 2.936, 21.29), (1.194, 1.393, 20.16), (-0.39, 1.973, 20.13), (2.285, 3.516, 21.26), (3.853, 2.929, 23.29), (1.179, 1.386, 22.16), (-0.4051, 1.965, 22.13), (2.269, 3.509, 23.26), (2.32, 3.516, 19.29), (1.494, 1.569, 18.31), (-0.4751, 1.765, 18.05), (0.3505, 3.711, 19.02), (2.304, 3.509, 21.28), (1.479, 1.562, 20.31), (-0.4903, 1.758, 20.04), (0.3353, 3.704, 21.02)], [], [(0, 1, 2, 3), (4, 7, 6, 5), (0, 4, 5, 1), (1, 5, 6, 2), (2, 6, 7, 3), (4, 0, 3, 7), (8, 9, 10, 11), (12, 15, 14, 13), (8, 12, 13, 9), (9, 13, 14, 10), (10, 14, 15, 11), (12, 8, 11, 15), (16, 17, 18, 19), (20, 23, 22, 21), (16, 20, 21, 17), (17, 21, 22, 18), (18, 22, 23, 19), (20, 16, 19, 23), (24, 25, 26, 27), (28, 31, 30, 29), (24, 28, 29, 25), (25, 29, 30, 26), (26, 30, 31, 27), (28, 24, 27, 31), (32, 33, 34, 35), (36, 39, 38, 37), (32, 36, 37, 33), (33, 37, 38, 34), (34, 38, 39, 35), (36, 32, 35, 39), (40, 41, 42, 43), (44, 47, 46, 45), (40, 44, 45, 41), (41, 45, 46, 42), (42, 46, 47, 43), (44, 40, 43, 47), (48, 49, 50, 51), (52, 55, 54, 53), (48, 52, 53, 49), (49, 53, 54, 50), (50, 54, 55, 51), (52, 48, 51, 55), (56, 57, 58, 59), (60, 63, 62, 61), (56, 60, 61, 57), (57, 61, 62, 58), (58, 62, 63, 59), (60, 56, 59, 63), (64, 65, 66, 67), (68, 71, 70, 69), (64, 68, 69, 65), (65, 69, 70, 66), (66, 70, 71, 67), (68, 64, 67, 71), (72, 73, 74, 75), (76, 79, 78, 77), (72, 76, 77, 73), (73, 77, 78, 74), (74, 78, 79, 75), (76, 72, 75, 79), (80, 81, 82, 83), (84, 87, 86, 85), (80, 84, 85, 81), (81, 85, 86, 82), (82, 86, 87, 83), (84, 80, 83, 87), (88, 89, 90, 91), (92, 95, 94, 93), (88, 92, 93, 89), (89, 93, 94, 90), (90, 94, 95, 91), (92, 88, 91, 95), (96, 97, 98, 99), (100, 103, 102, 101), (96, 100, 101, 97), (97, 101, 102, 98), (98, 102, 103, 99), (100, 96, 99, 103), (104, 105, 106, 107), (108, 111, 110, 109), (104, 108, 109, 105), (105, 109, 110, 106), (106, 110, 111, 107), (108, 104, 107, 111), (112, 113, 114, 115), (116, 119, 118, 117), (112, 116, 117, 113), (113, 117, 118, 114), (114, 118, 119, 115), (116, 112, 115, 119), (120, 121, 122, 123), (124, 127, 126, 125), (120, 124, 125, 121), (121, 125, 126, 122), (122, 126, 127, 123), (124, 120, 123, 127), (128, 129, 130, 131), (132, 135, 134, 133), (128, 132, 133, 129), (129, 133, 134, 130), (130, 134, 135, 131), (132, 128, 131, 135), (136, 137, 138, 139), (140, 143, 142, 141), (136, 140, 141, 137), (137, 141, 142, 138), (138, 142, 143, 139), (140, 136, 139, 143), (144, 145, 146, 147), (148, 151, 150, 149), (144, 148, 149, 145), (145, 149, 150, 146), (146, 150, 151, 147), (148, 144, 147, 151), (152, 153, 154, 155), (156, 159, 158, 157), (152, 156, 157, 153), (153, 157, 158, 154), (154, 158, 159, 155), (156, 152, 155, 159), (160, 161, 162, 163), (164, 167, 166, 165), (160, 164, 165, 161), (161, 165, 166, 162), (162, 166, 167, 163), (164, 160, 163, 167), (168, 169, 170, 171), (172, 175, 174, 173), (168, 172, 173, 169), (169, 173, 174, 170), (170, 174, 175, 171), (172, 168, 171, 175), (176, 177, 178, 179), (180, 183, 182, 181), (176, 180, 181, 177), (177, 181, 182, 178), (178, 182, 183, 179), (180, 176, 179, 183), (184, 185, 186, 187), (188, 191, 190, 189), (184, 188, 189, 185), (185, 189, 190, 186), (186, 190, 191, 187), (188, 184, 187, 191), (192, 193, 194, 195), (196, 199, 198, 197), (192, 196, 197, 193), (193, 197, 198, 194), (194, 198, 199, 195), (196, 192, 195, 199), (200, 201, 202, 203), (204, 207, 206, 205), (200, 204, 205, 201), (201, 205, 206, 202), (202, 206, 207, 203), (204, 200, 203, 207), (208, 209, 210, 211), (212, 215, 214, 213), (208, 212, 213, 209), (209, 213, 214, 210), (210, 214, 215, 211), (212, 208, 211, 215), (216, 217, 218, 219), (220, 223, 222, 221), (216, 220, 221, 217), (217, 221, 222, 218), (218, 222, 223, 219), (220, 216, 219, 223), (224, 225, 226, 227), (228, 231, 230, 229), (224, 228, 229, 225), (225, 229, 230, 226), (226, 230, 231, 227), (228, 224, 227, 231), (232, 233, 234, 235), (236, 239, 238, 237), (232, 236, 237, 233), (233, 237, 238, 234), (234, 238, 239, 235), (236, 232, 235, 239)])
me_cube_006.materials.append(mat_material_003)
me_cube_006.use_remesh_preserve_volume = False
me_cube_006.use_remesh_preserve_attributes = False
me_cube_006.use_mirror_vertex_groups = False
me_cube_006.update()

# ---- objects
ob_lamp_004 = bpy.data.objects.new('Lamp.004', light_lamp_005)
ob_lamp_003 = bpy.data.objects.new('Lamp.003', light_lamp_004)
ob_lamp_002 = bpy.data.objects.new('Lamp.002', light_lamp_002)
ob_lamp_001 = bpy.data.objects.new('Lamp.001', light_lamp_001)
ob_cube_001 = bpy.data.objects.new('Cube.001', me_cube_016)
ob_cylinder_001 = bpy.data.objects.new('Cylinder.001', me_cylinder_002)
ob_suelo_001 = bpy.data.objects.new('suelo.001', me_plane_001)
ob_escalera_001 = bpy.data.objects.new('Escalera.001', me_cube_014)
ob_cube = bpy.data.objects.new('Cube', me_cube_012)
ob_suelo = bpy.data.objects.new('suelo', me_plane)
ob_cylinder = bpy.data.objects.new('Cylinder', me_cylinder)
ob_escalera = bpy.data.objects.new('Escalera', me_cube_006)
ob_lamp = bpy.data.objects.new('Lamp', light_lamp)
ob_camera = bpy.data.objects.new('Camera', cam_camera)

# ---- transforms, parenting, visibility, modifiers, constraints
ob_lamp_004.location = (1.948, 4.963, 0.001696)
ob_lamp_004.rotation_euler = (0.6503, 0.05522, 1.866)
ob_lamp_004.scale = (0.2009, 0.2009, 0.2009)
ob_lamp_004.lock_rotations_4d = False
ob_lamp_004.empty_display_type = 'ARROWS'
ob_lamp_004.color = (0.0, 0.0, 0.0, 0.0)
ob_lamp_004.lineart.crease_threshold = 0.0
ob_lamp_003.location = (-0.6322, 5.196, 4.957)
ob_lamp_003.rotation_euler = (0.6503, 0.05522, 1.866)
ob_lamp_003.scale = (0.2009, 0.2009, 0.2009)
ob_lamp_003.lock_rotations_4d = False
ob_lamp_003.empty_display_type = 'ARROWS'
ob_lamp_003.color = (0.0, 0.0, 0.0, 0.0)
ob_lamp_003.lineart.crease_threshold = 0.0
ob_lamp_002.location = (-0.573, 5.777, 3.762)
ob_lamp_002.rotation_euler = (0.6503, 0.05522, 1.866)
ob_lamp_002.scale = (0.2009, 0.2009, 0.2009)
ob_lamp_002.lock_rotations_4d = False
ob_lamp_002.empty_display_type = 'ARROWS'
ob_lamp_002.color = (0.0, 0.0, 0.0, 0.0)
ob_lamp_002.lineart.crease_threshold = 0.0
ob_lamp_001.location = (1.918, 1.542, 2.052)
ob_lamp_001.rotation_euler = (0.6503, 0.05522, 1.866)
ob_lamp_001.scale = (0.2009, 0.2009, 0.2009)
ob_lamp_001.lock_rotations_4d = False
ob_lamp_001.empty_display_type = 'ARROWS'
ob_lamp_001.color = (0.0, 0.0, 0.0, 0.0)
ob_lamp_001.lineart.crease_threshold = 0.0
ob_cube_001.location = (1.305, 3.428, 4.155)
ob_cube_001.rotation_euler = (0.002881, -0.003142, -0.247)
ob_cube_001.scale = (0.4643, 0.4643, -0.01538)
ob_cube_001.lineart.crease_threshold = 0.0
ob_cylinder_001.location = (-1.433, 7.047, 3.572)
ob_cylinder_001.scale = (0.06075, 0.06075, 0.99)
ob_cylinder_001.lineart.crease_threshold = 0.0
ob_suelo_001.location = (1.075, 3.197, 1.36)
ob_suelo_001.scale = (3.334, 3.26, 1.345)
ob_suelo_001.lineart.crease_threshold = 0.0
ob_escalera_001.location = (-0.9153, 7.333, 3.107)
ob_escalera_001.rotation_euler = (0.0, 0.0, -9.817)
ob_escalera_001.scale = (0.1319, 0.3002, 0.02743)
ob_escalera_001.lock_rotations_4d = False
ob_escalera_001.empty_display_type = 'ARROWS'
ob_escalera_001.lineart.crease_threshold = 0.0
ob_cube.location = (1.464, 4.071, 2.757)
ob_cube.rotation_euler = (0.002881, -0.003142, -0.1189)
ob_cube.scale = (0.4643, 0.4643, -0.01538)
ob_cube.lineart.crease_threshold = 0.0
ob_suelo.location = (1.075, 3.197, 1.36)
ob_suelo.scale = (3.334, 3.26, 1.345)
ob_suelo.lineart.crease_threshold = 0.0
ob_cylinder.location = (0.7718, 3.567, 2.175)
ob_cylinder.scale = (0.06075, 0.06075, 0.99)
ob_cylinder.lineart.crease_threshold = 0.0
ob_escalera.location = (0.5036, 3.738, 1.713)
ob_escalera.rotation_euler = (0.0, 0.0, -1.86)
ob_escalera.scale = (0.1319, 0.3002, 0.02743)
ob_escalera.lock_rotations_4d = False
ob_escalera.empty_display_type = 'ARROWS'
ob_escalera.lineart.crease_threshold = 0.0
ob_lamp.location = (3.279, 2.673, 2.542)
ob_lamp.rotation_euler = (0.6503, 0.05522, 1.866)
ob_lamp.scale = (0.2009, 0.2009, 0.2009)
ob_lamp.lock_rotations_4d = False
ob_lamp.empty_display_type = 'ARROWS'
ob_lamp.color = (0.0, 0.0, 0.0, 0.0)
ob_lamp.lineart.crease_threshold = 0.0
ob_camera.location = (2.233, 1.164, 2.429)
ob_camera.rotation_euler = (1.109, 0.0, 0.8149)
ob_camera.scale = (0.2009, 0.2009, 0.2009)
ob_camera.lock_rotations_4d = False
ob_camera.empty_display_type = 'ARROWS'
ob_camera.color = (0.0, 0.0, 0.0, 0.0)
ob_camera.display_type = 'WIRE'
ob_camera.lineart.crease_threshold = 0.0

# ---- collection membership
col_collection_1.objects.link(ob_lamp_004)
col_collection_1.objects.link(ob_lamp_003)
col_collection_1.objects.link(ob_lamp_002)
col_collection_1.objects.link(ob_lamp_001)
col_collection_1.objects.link(ob_cube_001)
col_collection_1.objects.link(ob_cylinder_001)
col_collection_1.objects.link(ob_suelo_001)
col_collection_1.objects.link(ob_escalera_001)
col_collection_1.objects.link(ob_cube)
col_collection_1.objects.link(ob_suelo)
col_collection_1.objects.link(ob_cylinder)
col_collection_1.objects.link(ob_escalera)
col_collection_1.objects.link(ob_lamp)
col_collection_1.objects.link(ob_camera)

# ---- scene / render settings (as saved in the file)
scene.camera = ob_camera
scene.frame_start = 1; scene.frame_end = 250; scene.frame_set(1)
scene.render.engine = 'BLENDER_EEVEE_NEXT'
scene.render.resolution_percentage = 50
scene.render.dither_intensity = 0.0
scene.cycles.use_denoising = False
scene.cycles.samples = 128
scene.cycles.sampling_pattern = 'TABULATED_SOBOL'
scene.cycles.use_adaptive_sampling = False
scene.cycles.use_light_tree = False
scene.view_settings.view_transform = 'Standard'
bpy.context.view_layer.update()
